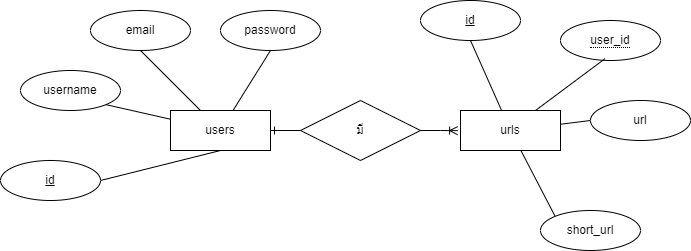

The diagram above was exported from draw.io. Its source (the exported page's mxGraphModel, read from the mxfile embedded in the PNG):
<mxGraphModel dx="1050" dy="566" grid="1" gridSize="10" guides="1" tooltips="1" connect="1" arrows="1" fold="1" page="1" pageScale="1" pageWidth="827" pageHeight="1169" math="0" shadow="0">
  <root>
    <mxCell id="0" />
    <mxCell id="1" parent="0" />
    <mxCell id="A-es3m-kz0mkKrKFSqO9-15" style="rounded=0;orthogonalLoop=1;jettySize=auto;html=1;entryX=1;entryY=1;entryDx=0;entryDy=0;endArrow=none;endFill=0;" parent="1" source="A-es3m-kz0mkKrKFSqO9-3" target="A-es3m-kz0mkKrKFSqO9-6" edge="1">
      <mxGeometry relative="1" as="geometry" />
    </mxCell>
    <mxCell id="A-es3m-kz0mkKrKFSqO9-17" style="rounded=0;orthogonalLoop=1;jettySize=auto;html=1;entryX=0.5;entryY=1;entryDx=0;entryDy=0;endArrow=none;endFill=0;" parent="1" source="A-es3m-kz0mkKrKFSqO9-3" target="A-es3m-kz0mkKrKFSqO9-8" edge="1">
      <mxGeometry relative="1" as="geometry" />
    </mxCell>
    <mxCell id="A-es3m-kz0mkKrKFSqO9-18" style="rounded=0;orthogonalLoop=1;jettySize=auto;html=1;exitX=0.5;exitY=1;exitDx=0;exitDy=0;entryX=1;entryY=0.5;entryDx=0;entryDy=0;endArrow=none;endFill=0;" parent="1" source="A-es3m-kz0mkKrKFSqO9-3" target="A-es3m-kz0mkKrKFSqO9-5" edge="1">
      <mxGeometry relative="1" as="geometry" />
    </mxCell>
    <mxCell id="A-es3m-kz0mkKrKFSqO9-3" value="users" style="whiteSpace=wrap;html=1;align=center;" parent="1" vertex="1">
      <mxGeometry x="200" y="260" width="100" height="40" as="geometry" />
    </mxCell>
    <mxCell id="A-es3m-kz0mkKrKFSqO9-5" value="id" style="ellipse;whiteSpace=wrap;html=1;align=center;fontStyle=4;" parent="1" vertex="1">
      <mxGeometry x="30" y="310" width="100" height="40" as="geometry" />
    </mxCell>
    <mxCell id="A-es3m-kz0mkKrKFSqO9-6" value="username" style="ellipse;whiteSpace=wrap;html=1;align=center;gradientColor=none;" parent="1" vertex="1">
      <mxGeometry x="50" y="220" width="100" height="40" as="geometry" />
    </mxCell>
    <mxCell id="A-es3m-kz0mkKrKFSqO9-7" value="email" style="ellipse;whiteSpace=wrap;html=1;align=center;" parent="1" vertex="1">
      <mxGeometry x="120" y="160" width="100" height="40" as="geometry" />
    </mxCell>
    <mxCell id="A-es3m-kz0mkKrKFSqO9-8" value="password" style="ellipse;whiteSpace=wrap;html=1;align=center;" parent="1" vertex="1">
      <mxGeometry x="250" y="160" width="100" height="40" as="geometry" />
    </mxCell>
    <mxCell id="A-es3m-kz0mkKrKFSqO9-19" style="rounded=0;orthogonalLoop=1;jettySize=auto;html=1;entryX=0.5;entryY=1;entryDx=0;entryDy=0;endArrow=none;endFill=0;" parent="1" source="A-es3m-kz0mkKrKFSqO9-9" target="A-es3m-kz0mkKrKFSqO9-10" edge="1">
      <mxGeometry relative="1" as="geometry" />
    </mxCell>
    <mxCell id="A-es3m-kz0mkKrKFSqO9-22" style="rounded=0;orthogonalLoop=1;jettySize=auto;html=1;entryX=0;entryY=0.5;entryDx=0;entryDy=0;endArrow=none;endFill=0;" parent="1" source="A-es3m-kz0mkKrKFSqO9-9" target="A-es3m-kz0mkKrKFSqO9-13" edge="1">
      <mxGeometry relative="1" as="geometry" />
    </mxCell>
    <mxCell id="A-es3m-kz0mkKrKFSqO9-23" style="rounded=0;orthogonalLoop=1;jettySize=auto;html=1;entryX=0;entryY=0;entryDx=0;entryDy=0;endArrow=none;endFill=0;" parent="1" source="A-es3m-kz0mkKrKFSqO9-9" target="A-es3m-kz0mkKrKFSqO9-14" edge="1">
      <mxGeometry relative="1" as="geometry" />
    </mxCell>
    <mxCell id="A-es3m-kz0mkKrKFSqO9-9" value="urls" style="whiteSpace=wrap;html=1;align=center;" parent="1" vertex="1">
      <mxGeometry x="490" y="260" width="100" height="40" as="geometry" />
    </mxCell>
    <mxCell id="A-es3m-kz0mkKrKFSqO9-10" value="id" style="ellipse;whiteSpace=wrap;html=1;align=center;fontStyle=4;" parent="1" vertex="1">
      <mxGeometry x="450" y="150" width="100" height="40" as="geometry" />
    </mxCell>
    <mxCell id="A-es3m-kz0mkKrKFSqO9-11" value="&lt;span style=&quot;border-bottom: 1px dotted&quot;&gt;user_id&lt;/span&gt;" style="ellipse;whiteSpace=wrap;html=1;align=center;" parent="1" vertex="1">
      <mxGeometry x="590" y="170" width="100" height="40" as="geometry" />
    </mxCell>
    <mxCell id="A-es3m-kz0mkKrKFSqO9-13" value="url" style="ellipse;whiteSpace=wrap;html=1;align=center;" parent="1" vertex="1">
      <mxGeometry x="620" y="250" width="100" height="40" as="geometry" />
    </mxCell>
    <mxCell id="A-es3m-kz0mkKrKFSqO9-14" value="short_url" style="ellipse;whiteSpace=wrap;html=1;align=center;" parent="1" vertex="1">
      <mxGeometry x="570" y="360" width="100" height="40" as="geometry" />
    </mxCell>
    <mxCell id="A-es3m-kz0mkKrKFSqO9-16" style="rounded=0;orthogonalLoop=1;jettySize=auto;html=1;entryX=0.5;entryY=1;entryDx=0;entryDy=0;endArrow=none;endFill=0;" parent="1" source="A-es3m-kz0mkKrKFSqO9-3" target="A-es3m-kz0mkKrKFSqO9-7" edge="1">
      <mxGeometry relative="1" as="geometry" />
    </mxCell>
    <mxCell id="A-es3m-kz0mkKrKFSqO9-21" style="rounded=0;orthogonalLoop=1;jettySize=auto;html=1;exitX=0.75;exitY=0;exitDx=0;exitDy=0;entryX=0.446;entryY=0.953;entryDx=0;entryDy=0;entryPerimeter=0;endArrow=none;endFill=0;" parent="1" source="A-es3m-kz0mkKrKFSqO9-9" target="A-es3m-kz0mkKrKFSqO9-11" edge="1">
      <mxGeometry relative="1" as="geometry" />
    </mxCell>
    <mxCell id="A-es3m-kz0mkKrKFSqO9-27" style="edgeStyle=orthogonalEdgeStyle;rounded=0;orthogonalLoop=1;jettySize=auto;html=1;entryX=1;entryY=0.5;entryDx=0;entryDy=0;endArrow=ERone;endFill=0;" parent="1" source="A-es3m-kz0mkKrKFSqO9-24" target="A-es3m-kz0mkKrKFSqO9-3" edge="1">
      <mxGeometry relative="1" as="geometry" />
    </mxCell>
    <mxCell id="A-es3m-kz0mkKrKFSqO9-24" value="มี" style="shape=rhombus;perimeter=rhombusPerimeter;whiteSpace=wrap;html=1;align=center;" parent="1" vertex="1">
      <mxGeometry x="330" y="250" width="120" height="60" as="geometry" />
    </mxCell>
    <mxCell id="A-es3m-kz0mkKrKFSqO9-26" style="edgeStyle=orthogonalEdgeStyle;rounded=0;orthogonalLoop=1;jettySize=auto;html=1;entryX=-0.029;entryY=0.504;entryDx=0;entryDy=0;entryPerimeter=0;endArrow=ERoneToMany;endFill=0;" parent="1" source="A-es3m-kz0mkKrKFSqO9-24" target="A-es3m-kz0mkKrKFSqO9-9" edge="1">
      <mxGeometry relative="1" as="geometry" />
    </mxCell>
  </root>
</mxGraphModel>